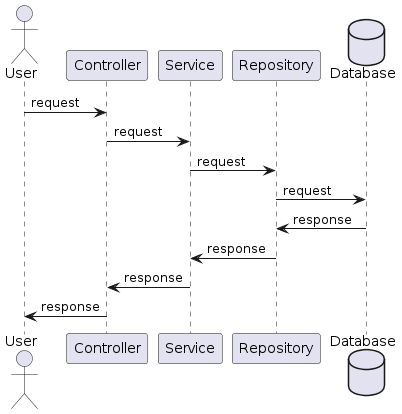

The diagram above was rendered by PlantUML. Its source (embedded in the PNG):
@startuml
actor User as User
User -> Controller : request
Controller -> Service : request
Service -> Repository : request
database Database as Database
Repository -> Database : request
Database -> Repository : response
Repository -> Service : response
Service -> Controller : response
Controller -> User : response
@enduml